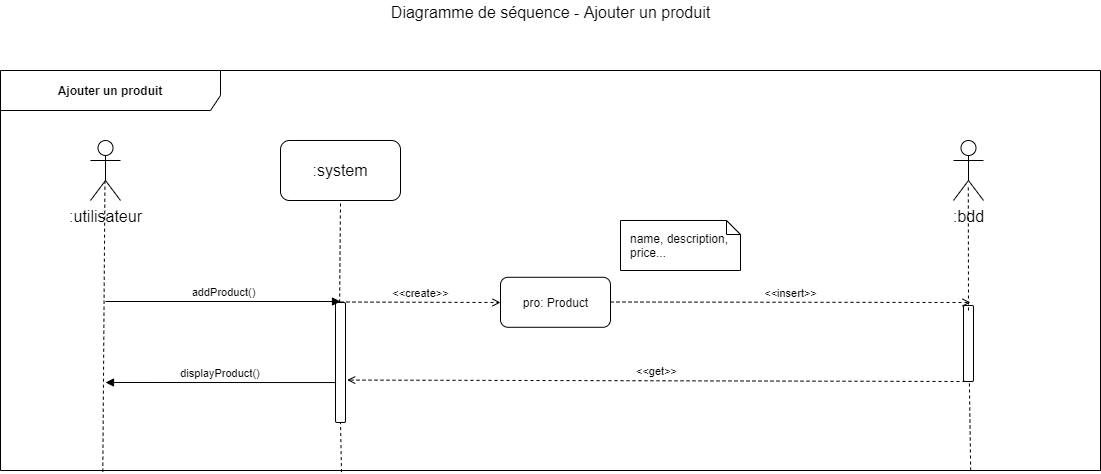

The diagram above was exported from draw.io. Its source (the exported page's mxGraphModel, read from the mxfile embedded in the PNG):
<mxGraphModel dx="1422" dy="713" grid="1" gridSize="10" guides="1" tooltips="1" connect="1" arrows="1" fold="1" page="1" pageScale="1" pageWidth="1169" pageHeight="827" math="0" shadow="0">
  <root>
    <mxCell id="0" />
    <mxCell id="1" parent="0" />
    <mxCell id="k_OEJ_9TvkBEgN-4i8v0-20" value="Ajouter un produit" style="shape=umlFrame;whiteSpace=wrap;html=1;width=220;height=40;fontStyle=1;labelBackgroundColor=#ffffff;labelBorderColor=none;gradientColor=none;swimlaneFillColor=none;shadow=0;strokeColor=#000000;" parent="1" vertex="1">
      <mxGeometry x="50" y="130" width="1100" height="400" as="geometry" />
    </mxCell>
    <mxCell id="k_OEJ_9TvkBEgN-4i8v0-21" value="Diagramme de séquence - Ajouter un produit" style="text;html=1;resizable=0;points=[];autosize=1;align=center;verticalAlign=top;spacingTop=-4;fontSize=16;" parent="1" vertex="1">
      <mxGeometry x="435" y="60" width="330" height="20" as="geometry" />
    </mxCell>
    <mxCell id="k_OEJ_9TvkBEgN-4i8v0-22" value=":utilisateur" style="shape=umlActor;verticalLabelPosition=bottom;labelBackgroundColor=#ffffff;verticalAlign=top;html=1;shadow=0;strokeColor=#000000;gradientColor=none;fontSize=16;align=center;" parent="1" vertex="1">
      <mxGeometry x="140" y="200" width="30" height="60" as="geometry" />
    </mxCell>
    <mxCell id="k_OEJ_9TvkBEgN-4i8v0-23" value=":system" style="rounded=1;whiteSpace=wrap;html=1;shadow=0;labelBackgroundColor=#ffffff;strokeColor=#000000;gradientColor=none;fontSize=16;align=center;" parent="1" vertex="1">
      <mxGeometry x="330" y="200" width="120" height="60" as="geometry" />
    </mxCell>
    <mxCell id="k_OEJ_9TvkBEgN-4i8v0-24" value="" style="endArrow=none;dashed=1;html=1;fontSize=16;entryX=0.482;entryY=0.683;entryDx=0;entryDy=0;entryPerimeter=0;exitX=0.093;exitY=1.003;exitDx=0;exitDy=0;exitPerimeter=0;" parent="1" source="k_OEJ_9TvkBEgN-4i8v0-20" target="k_OEJ_9TvkBEgN-4i8v0-22" edge="1">
      <mxGeometry width="50" height="50" relative="1" as="geometry">
        <mxPoint x="154" y="602" as="sourcePoint" />
        <mxPoint x="100" y="620" as="targetPoint" />
      </mxGeometry>
    </mxCell>
    <mxCell id="k_OEJ_9TvkBEgN-4i8v0-25" value="" style="endArrow=none;dashed=1;html=1;fontSize=16;entryX=0.5;entryY=1;entryDx=0;entryDy=0;exitX=0.31;exitY=1;exitDx=0;exitDy=0;exitPerimeter=0;" parent="1" source="k_OEJ_9TvkBEgN-4i8v0-30" target="k_OEJ_9TvkBEgN-4i8v0-23" edge="1">
      <mxGeometry width="50" height="50" relative="1" as="geometry">
        <mxPoint x="161.20000000000005" y="652.8800000000001" as="sourcePoint" />
        <mxPoint x="390" y="301" as="targetPoint" />
      </mxGeometry>
    </mxCell>
    <mxCell id="k_OEJ_9TvkBEgN-4i8v0-26" value=":bdd" style="shape=umlActor;verticalLabelPosition=bottom;labelBackgroundColor=#ffffff;verticalAlign=top;html=1;shadow=0;strokeColor=#000000;gradientColor=none;fontSize=16;align=center;" parent="1" vertex="1">
      <mxGeometry x="1003" y="200" width="30" height="60" as="geometry" />
    </mxCell>
    <mxCell id="k_OEJ_9TvkBEgN-4i8v0-27" value="pro: Product" style="html=1;gradientColor=none;rounded=1;" parent="1" vertex="1">
      <mxGeometry x="550" y="336.794117647059" width="110" height="50" as="geometry" />
    </mxCell>
    <mxCell id="k_OEJ_9TvkBEgN-4i8v0-28" value="&amp;lt;&amp;lt;create&amp;gt;&amp;gt;" style="html=1;verticalAlign=bottom;endArrow=open;fontSize=11;dashed=1;endFill=0;" parent="1" edge="1">
      <mxGeometry width="80" relative="1" as="geometry">
        <mxPoint x="390" y="361.5" as="sourcePoint" />
        <mxPoint x="550" y="362" as="targetPoint" />
      </mxGeometry>
    </mxCell>
    <mxCell id="k_OEJ_9TvkBEgN-4i8v0-29" value="name, description, price..." style="shape=note;whiteSpace=wrap;html=1;size=14;verticalAlign=top;align=left;spacingTop=5;rounded=1;gradientColor=none;spacingLeft=8;spacingRight=8;" parent="1" vertex="1">
      <mxGeometry x="670" y="280" width="120" height="50" as="geometry" />
    </mxCell>
    <mxCell id="k_OEJ_9TvkBEgN-4i8v0-30" value="" style="html=1;points=[];perimeter=orthogonalPerimeter;rounded=1;gradientColor=none;" parent="1" vertex="1">
      <mxGeometry x="385" y="362" width="10" height="120" as="geometry" />
    </mxCell>
    <mxCell id="k_OEJ_9TvkBEgN-4i8v0-31" value="" style="endArrow=none;dashed=1;html=1;fontSize=16;entryX=0.5;entryY=1;entryDx=0;entryDy=0;exitX=0.31;exitY=1.004;exitDx=0;exitDy=0;exitPerimeter=0;" parent="1" source="k_OEJ_9TvkBEgN-4i8v0-20" target="k_OEJ_9TvkBEgN-4i8v0-30" edge="1">
      <mxGeometry width="50" height="50" relative="1" as="geometry">
        <mxPoint x="390" y="520" as="sourcePoint" />
        <mxPoint x="390" y="260" as="targetPoint" />
      </mxGeometry>
    </mxCell>
    <mxCell id="k_OEJ_9TvkBEgN-4i8v0-32" value="addProduct()" style="html=1;verticalAlign=bottom;endArrow=block;fontSize=11;" parent="1" edge="1">
      <mxGeometry width="80" relative="1" as="geometry">
        <mxPoint x="155" y="361" as="sourcePoint" />
        <mxPoint x="390" y="361" as="targetPoint" />
      </mxGeometry>
    </mxCell>
    <mxCell id="k_OEJ_9TvkBEgN-4i8v0-33" value="" style="endArrow=none;dashed=1;html=1;fontSize=16;entryX=0.556;entryY=0.739;entryDx=0;entryDy=0;entryPerimeter=0;exitX=0.882;exitY=1;exitDx=0;exitDy=0;exitPerimeter=0;" parent="1" source="k_OEJ_9TvkBEgN-4i8v0-20" target="k_OEJ_9TvkBEgN-4i8v0-34" edge="1">
      <mxGeometry width="50" height="50" relative="1" as="geometry">
        <mxPoint x="1020.1999999999998" y="600" as="sourcePoint" />
        <mxPoint x="1016.6799999999998" y="244.33999999999992" as="targetPoint" />
      </mxGeometry>
    </mxCell>
    <mxCell id="k_OEJ_9TvkBEgN-4i8v0-34" value="" style="html=1;points=[];perimeter=orthogonalPerimeter;rounded=1;gradientColor=none;" parent="1" vertex="1">
      <mxGeometry x="1013" y="365" width="10" height="76" as="geometry" />
    </mxCell>
    <mxCell id="k_OEJ_9TvkBEgN-4i8v0-35" value="&amp;lt;&amp;lt;insert&amp;gt;&amp;gt;" style="html=1;verticalAlign=bottom;endArrow=open;fontSize=11;dashed=1;endFill=0;" parent="1" edge="1">
      <mxGeometry width="80" relative="1" as="geometry">
        <mxPoint x="660" y="361.5" as="sourcePoint" />
        <mxPoint x="1020" y="362" as="targetPoint" />
      </mxGeometry>
    </mxCell>
    <mxCell id="k_OEJ_9TvkBEgN-4i8v0-36" value="&amp;lt;&amp;lt;get&amp;gt;&amp;gt;" style="html=1;verticalAlign=bottom;endArrow=open;fontSize=11;dashed=1;endFill=0;entryX=1.168;entryY=0.713;entryDx=0;entryDy=0;entryPerimeter=0;exitX=0.146;exitY=0.999;exitDx=0;exitDy=0;exitPerimeter=0;" parent="1" edge="1">
      <mxGeometry width="80" relative="1" as="geometry">
        <mxPoint x="1015" y="441" as="sourcePoint" />
        <mxPoint x="396.68000000000006" y="439.55999999999995" as="targetPoint" />
      </mxGeometry>
    </mxCell>
    <mxCell id="k_OEJ_9TvkBEgN-4i8v0-37" value="displayProduct()&amp;nbsp;" style="html=1;verticalAlign=bottom;endArrow=block;fontSize=11;exitX=0.057;exitY=0.667;exitDx=0;exitDy=0;exitPerimeter=0;" parent="1" source="k_OEJ_9TvkBEgN-4i8v0-30" edge="1">
      <mxGeometry width="80" relative="1" as="geometry">
        <mxPoint x="165" y="371" as="sourcePoint" />
        <mxPoint x="155" y="442" as="targetPoint" />
      </mxGeometry>
    </mxCell>
    <mxCell id="k_OEJ_9TvkBEgN-4i8v0-38" value="" style="endArrow=none;dashed=1;html=1;fontSize=16;entryX=0.493;entryY=0.739;entryDx=0;entryDy=0;entryPerimeter=0;" parent="1" target="k_OEJ_9TvkBEgN-4i8v0-26" edge="1">
      <mxGeometry width="50" height="50" relative="1" as="geometry">
        <mxPoint x="1018" y="370" as="sourcePoint" />
        <mxPoint x="400" y="270" as="targetPoint" />
      </mxGeometry>
    </mxCell>
  </root>
</mxGraphModel>